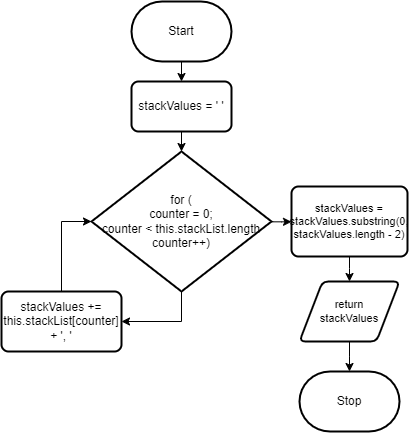

The diagram above was exported from draw.io. Its source (the exported page's mxGraphModel, read from the mxfile embedded in the PNG):
<mxGraphModel dx="635" dy="743" grid="1" gridSize="10" guides="1" tooltips="1" connect="1" arrows="1" fold="1" page="1" pageScale="1" pageWidth="827" pageHeight="1169" math="0" shadow="0">
  <root>
    <mxCell id="0" />
    <mxCell id="1" parent="0" />
    <mxCell id="9" style="edgeStyle=none;html=1;entryX=0.5;entryY=0;entryDx=0;entryDy=0;" edge="1" parent="1" source="2" target="8">
      <mxGeometry relative="1" as="geometry" />
    </mxCell>
    <mxCell id="2" value="Start" style="strokeWidth=2;html=1;shape=mxgraph.flowchart.terminator;whiteSpace=wrap;" parent="1" vertex="1">
      <mxGeometry x="240" y="60" width="100" height="60" as="geometry" />
    </mxCell>
    <mxCell id="7" value="Stop" style="strokeWidth=2;html=1;shape=mxgraph.flowchart.terminator;whiteSpace=wrap;" parent="1" vertex="1">
      <mxGeometry x="408" y="430" width="100" height="60" as="geometry" />
    </mxCell>
    <mxCell id="11" style="edgeStyle=none;html=1;" edge="1" parent="1" source="8" target="10">
      <mxGeometry relative="1" as="geometry" />
    </mxCell>
    <mxCell id="8" value="stackValues = ' '" style="rounded=1;whiteSpace=wrap;html=1;absoluteArcSize=1;arcSize=14;strokeWidth=2;" vertex="1" parent="1">
      <mxGeometry x="240" y="140" width="100" height="50" as="geometry" />
    </mxCell>
    <mxCell id="13" style="edgeStyle=elbowEdgeStyle;html=1;entryX=1;entryY=0.5;entryDx=0;entryDy=0;rounded=0;elbow=vertical;" edge="1" parent="1" source="10" target="12">
      <mxGeometry relative="1" as="geometry">
        <Array as="points">
          <mxPoint x="290" y="380" />
        </Array>
      </mxGeometry>
    </mxCell>
    <mxCell id="17" style="edgeStyle=elbowEdgeStyle;shape=connector;rounded=0;elbow=vertical;html=1;labelBackgroundColor=default;strokeColor=default;fontFamily=Helvetica;fontSize=11;fontColor=default;endArrow=classic;" edge="1" parent="1" source="10" target="16">
      <mxGeometry relative="1" as="geometry" />
    </mxCell>
    <mxCell id="10" value="for (&lt;br&gt;counter = 0;&lt;br&gt;counter &amp;lt; this.stackList.length&lt;br&gt;counter++)" style="strokeWidth=2;html=1;shape=mxgraph.flowchart.decision;whiteSpace=wrap;" vertex="1" parent="1">
      <mxGeometry x="200" y="210" width="180" height="140" as="geometry" />
    </mxCell>
    <mxCell id="14" style="edgeStyle=elbowEdgeStyle;shape=connector;rounded=0;elbow=vertical;html=1;entryX=0;entryY=0.5;entryDx=0;entryDy=0;entryPerimeter=0;labelBackgroundColor=default;strokeColor=default;fontFamily=Helvetica;fontSize=11;fontColor=default;endArrow=classic;exitX=0.5;exitY=0;exitDx=0;exitDy=0;" edge="1" parent="1" source="12" target="10">
      <mxGeometry relative="1" as="geometry">
        <mxPoint x="170" y="370" as="sourcePoint" />
        <Array as="points">
          <mxPoint x="190" y="280" />
        </Array>
      </mxGeometry>
    </mxCell>
    <mxCell id="12" value="stackValues += this.stackList[counter] + ', '" style="rounded=1;whiteSpace=wrap;html=1;absoluteArcSize=1;arcSize=14;strokeWidth=2;" vertex="1" parent="1">
      <mxGeometry x="110" y="350" width="120" height="60" as="geometry" />
    </mxCell>
    <mxCell id="19" style="edgeStyle=elbowEdgeStyle;shape=connector;rounded=0;elbow=vertical;html=1;labelBackgroundColor=default;strokeColor=default;fontFamily=Helvetica;fontSize=11;fontColor=default;endArrow=classic;" edge="1" parent="1" source="15" target="7">
      <mxGeometry relative="1" as="geometry" />
    </mxCell>
    <mxCell id="15" value="return&lt;br&gt;stackValues" style="shape=parallelogram;html=1;strokeWidth=2;perimeter=parallelogramPerimeter;whiteSpace=wrap;rounded=1;arcSize=12;size=0.23;fontFamily=Helvetica;fontSize=11;fontColor=default;" vertex="1" parent="1">
      <mxGeometry x="408" y="340" width="100" height="60" as="geometry" />
    </mxCell>
    <mxCell id="18" style="edgeStyle=elbowEdgeStyle;shape=connector;rounded=0;elbow=vertical;html=1;labelBackgroundColor=default;strokeColor=default;fontFamily=Helvetica;fontSize=11;fontColor=default;endArrow=classic;" edge="1" parent="1" source="16" target="15">
      <mxGeometry relative="1" as="geometry" />
    </mxCell>
    <mxCell id="16" value="stackValues = stackValues.substring(0, stackValues.length - 2)" style="rounded=1;whiteSpace=wrap;html=1;absoluteArcSize=1;arcSize=14;strokeWidth=2;fontFamily=Helvetica;fontSize=11;fontColor=default;" vertex="1" parent="1">
      <mxGeometry x="400" y="245" width="116" height="70" as="geometry" />
    </mxCell>
  </root>
</mxGraphModel>